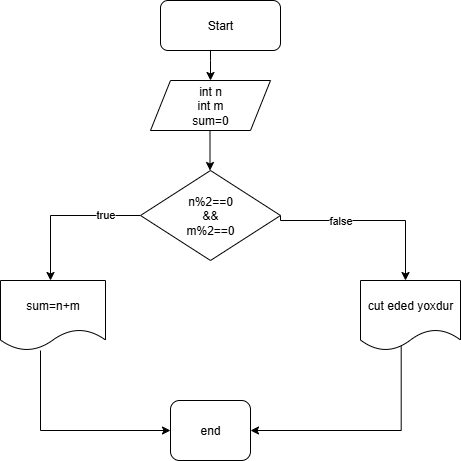

The diagram above was exported from draw.io. Its source (the exported page's mxGraphModel, read from the mxfile embedded in the PNG):
<mxGraphModel dx="786" dy="459" grid="1" gridSize="10" guides="1" tooltips="1" connect="1" arrows="1" fold="1" page="1" pageScale="1" pageWidth="850" pageHeight="1100" math="0" shadow="0">
  <root>
    <mxCell id="0" />
    <mxCell id="1" parent="0" />
    <mxCell id="M6EdA-0NJJEY8m95OeGW-23" value="" style="edgeStyle=orthogonalEdgeStyle;rounded=0;orthogonalLoop=1;jettySize=auto;html=1;" edge="1" parent="1" source="M6EdA-0NJJEY8m95OeGW-1" target="M6EdA-0NJJEY8m95OeGW-2">
      <mxGeometry relative="1" as="geometry">
        <Array as="points">
          <mxPoint x="370" y="100" />
          <mxPoint x="370" y="100" />
        </Array>
      </mxGeometry>
    </mxCell>
    <mxCell id="M6EdA-0NJJEY8m95OeGW-1" value="Start" style="rounded=1;whiteSpace=wrap;html=1;" vertex="1" parent="1">
      <mxGeometry x="320" y="40" width="120" height="50" as="geometry" />
    </mxCell>
    <mxCell id="M6EdA-0NJJEY8m95OeGW-25" value="" style="edgeStyle=orthogonalEdgeStyle;rounded=0;orthogonalLoop=1;jettySize=auto;html=1;exitX=1;exitY=0.5;exitDx=0;exitDy=0;" edge="1" parent="1" source="M6EdA-0NJJEY8m95OeGW-3">
      <mxGeometry relative="1" as="geometry">
        <mxPoint x="440" y="235" as="sourcePoint" />
        <mxPoint x="565" y="320" as="targetPoint" />
        <Array as="points">
          <mxPoint x="440" y="260" />
          <mxPoint x="565" y="260" />
        </Array>
      </mxGeometry>
    </mxCell>
    <mxCell id="M6EdA-0NJJEY8m95OeGW-39" value="false" style="edgeLabel;html=1;align=center;verticalAlign=middle;resizable=0;points=[];" vertex="1" connectable="0" parent="M6EdA-0NJJEY8m95OeGW-25">
      <mxGeometry x="-0.3285" y="1" relative="1" as="geometry">
        <mxPoint as="offset" />
      </mxGeometry>
    </mxCell>
    <mxCell id="M6EdA-0NJJEY8m95OeGW-37" value="" style="edgeStyle=orthogonalEdgeStyle;rounded=0;orthogonalLoop=1;jettySize=auto;html=1;" edge="1" parent="1" source="M6EdA-0NJJEY8m95OeGW-3">
      <mxGeometry relative="1" as="geometry">
        <mxPoint x="210" y="320" as="targetPoint" />
      </mxGeometry>
    </mxCell>
    <mxCell id="M6EdA-0NJJEY8m95OeGW-38" value="true" style="edgeLabel;html=1;align=center;verticalAlign=middle;resizable=0;points=[];" vertex="1" connectable="0" parent="M6EdA-0NJJEY8m95OeGW-37">
      <mxGeometry x="-0.5316" y="-2" relative="1" as="geometry">
        <mxPoint as="offset" />
      </mxGeometry>
    </mxCell>
    <mxCell id="M6EdA-0NJJEY8m95OeGW-3" value="n%2==0&lt;div&gt;&amp;amp;&amp;amp;&lt;/div&gt;&lt;div&gt;m%2==0&lt;/div&gt;" style="rhombus;whiteSpace=wrap;html=1;" vertex="1" parent="1">
      <mxGeometry x="300" y="210" width="140" height="90" as="geometry" />
    </mxCell>
    <mxCell id="M6EdA-0NJJEY8m95OeGW-52" value="" style="edgeStyle=orthogonalEdgeStyle;rounded=0;orthogonalLoop=1;jettySize=auto;html=1;exitX=0.407;exitY=0.914;exitDx=0;exitDy=0;exitPerimeter=0;" edge="1" parent="1" source="M6EdA-0NJJEY8m95OeGW-6">
      <mxGeometry relative="1" as="geometry">
        <mxPoint x="560" y="400" as="sourcePoint" />
        <mxPoint x="410" y="470" as="targetPoint" />
        <Array as="points">
          <mxPoint x="561" y="470" />
        </Array>
      </mxGeometry>
    </mxCell>
    <mxCell id="M6EdA-0NJJEY8m95OeGW-6" value="cut eded yoxdur" style="shape=document;whiteSpace=wrap;html=1;boundedLbl=1;" vertex="1" parent="1">
      <mxGeometry x="520" y="320" width="100" height="70" as="geometry" />
    </mxCell>
    <mxCell id="M6EdA-0NJJEY8m95OeGW-7" value="end" style="rounded=1;whiteSpace=wrap;html=1;" vertex="1" parent="1">
      <mxGeometry x="330" y="440" width="80" height="60" as="geometry" />
    </mxCell>
    <mxCell id="M6EdA-0NJJEY8m95OeGW-2" value="int n&lt;div&gt;int m&lt;/div&gt;&lt;div&gt;sum=0&lt;/div&gt;" style="shape=parallelogram;perimeter=parallelogramPerimeter;whiteSpace=wrap;html=1;fixedSize=1;" vertex="1" parent="1">
      <mxGeometry x="310" y="120" width="120" height="50" as="geometry" />
    </mxCell>
    <mxCell id="M6EdA-0NJJEY8m95OeGW-12" value="" style="endArrow=classic;html=1;rounded=0;" edge="1" parent="1">
      <mxGeometry width="50" height="50" relative="1" as="geometry">
        <mxPoint x="369.5" y="170" as="sourcePoint" />
        <mxPoint x="369.5" y="210" as="targetPoint" />
      </mxGeometry>
    </mxCell>
    <mxCell id="M6EdA-0NJJEY8m95OeGW-40" style="edgeStyle=orthogonalEdgeStyle;rounded=0;orthogonalLoop=1;jettySize=auto;html=1;entryX=0;entryY=0.5;entryDx=0;entryDy=0;" edge="1" parent="1" source="M6EdA-0NJJEY8m95OeGW-5" target="M6EdA-0NJJEY8m95OeGW-7">
      <mxGeometry relative="1" as="geometry">
        <Array as="points">
          <mxPoint x="200" y="470" />
        </Array>
      </mxGeometry>
    </mxCell>
    <mxCell id="M6EdA-0NJJEY8m95OeGW-5" value="sum=n+m" style="shape=document;whiteSpace=wrap;html=1;boundedLbl=1;" vertex="1" parent="1">
      <mxGeometry x="160" y="320" width="105" height="70" as="geometry" />
    </mxCell>
  </root>
</mxGraphModel>